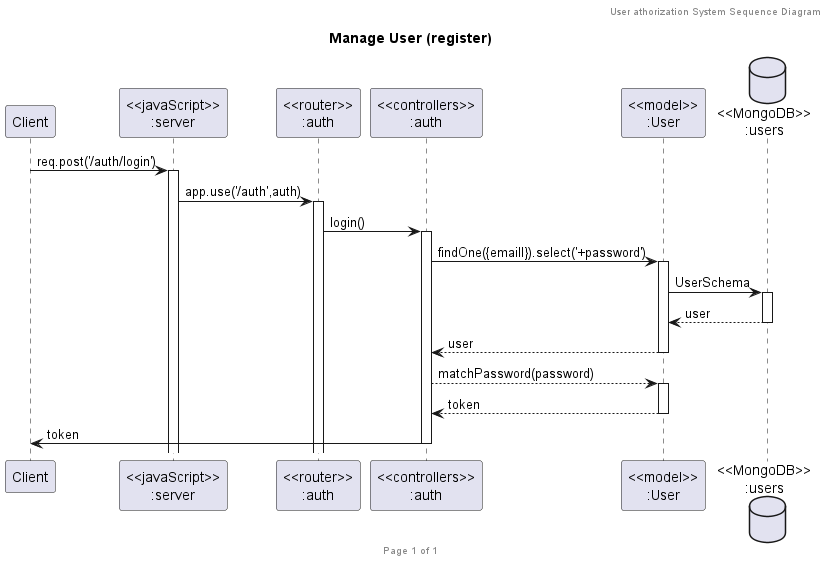

The diagram above was rendered by PlantUML. Its source (embedded in the PNG):
@startuml Manage User (register)

header User athorization System Sequence Diagram
footer Page %page% of %lastpage%
title "Manage User (register)"

participant "Client" as client
participant "<<javaScript>>\n:server" as server
participant "<<router>>\n:auth" as routerAuth
participant "<<controllers>>\n:auth" as controllersAuth
participant "<<model>>\n:User" as modelUser
database "<<MongoDB>>\n:users" as usersDatabase

client->server ++:req.post('/auth/login')
server->routerAuth ++:app.use('/auth',auth)
routerAuth -> controllersAuth ++:login()
controllersAuth->modelUser ++:findOne({emaill}).select('+password')
modelUser ->usersDatabase ++: UserSchema
usersDatabase --> modelUser --: user
controllersAuth <-- modelUser --:user
controllersAuth --> modelUser ++:matchPassword(password)
modelUser --> controllersAuth --:token
controllersAuth->client --:token

@enduml